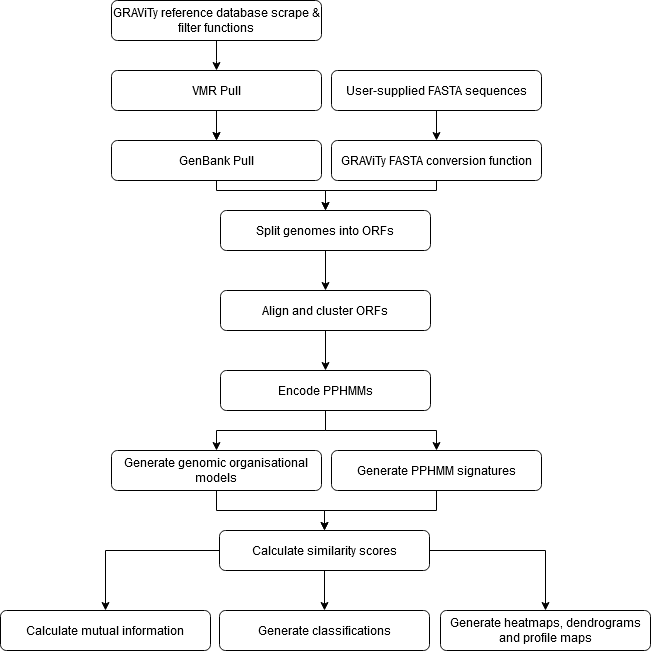

The diagram above was exported from draw.io. Its source (the exported page's mxGraphModel, read from the mxfile embedded in the PNG):
<mxGraphModel dx="1728" dy="945" grid="1" gridSize="10" guides="1" tooltips="1" connect="1" arrows="1" fold="1" page="1" pageScale="1" pageWidth="827" pageHeight="1169" math="0" shadow="0">
  <root>
    <mxCell id="0" />
    <mxCell id="1" parent="0" />
    <mxCell id="9nimuLzPNjgyIJXAy9rh-11" value="" style="edgeStyle=orthogonalEdgeStyle;rounded=0;orthogonalLoop=1;jettySize=auto;html=1;" parent="1" source="9nimuLzPNjgyIJXAy9rh-1" target="9nimuLzPNjgyIJXAy9rh-2" edge="1">
      <mxGeometry relative="1" as="geometry">
        <Array as="points">
          <mxPoint x="524" y="220" />
          <mxPoint x="413" y="220" />
        </Array>
      </mxGeometry>
    </mxCell>
    <mxCell id="9nimuLzPNjgyIJXAy9rh-1" value="GRAViTy FASTA conversion function" style="rounded=1;whiteSpace=wrap;html=1;" parent="1" vertex="1">
      <mxGeometry x="419" y="170" width="210" height="40" as="geometry" />
    </mxCell>
    <mxCell id="9nimuLzPNjgyIJXAy9rh-12" value="" style="edgeStyle=orthogonalEdgeStyle;rounded=0;orthogonalLoop=1;jettySize=auto;html=1;" parent="1" source="9nimuLzPNjgyIJXAy9rh-2" target="9nimuLzPNjgyIJXAy9rh-3" edge="1">
      <mxGeometry relative="1" as="geometry" />
    </mxCell>
    <mxCell id="9nimuLzPNjgyIJXAy9rh-2" value="Split genomes into ORFs" style="rounded=1;whiteSpace=wrap;html=1;" parent="1" vertex="1">
      <mxGeometry x="308" y="240" width="210" height="40" as="geometry" />
    </mxCell>
    <mxCell id="9nimuLzPNjgyIJXAy9rh-13" value="" style="edgeStyle=orthogonalEdgeStyle;rounded=0;orthogonalLoop=1;jettySize=auto;html=1;" parent="1" source="9nimuLzPNjgyIJXAy9rh-3" target="9nimuLzPNjgyIJXAy9rh-4" edge="1">
      <mxGeometry relative="1" as="geometry" />
    </mxCell>
    <mxCell id="9nimuLzPNjgyIJXAy9rh-3" value="Align and cluster ORFs" style="rounded=1;whiteSpace=wrap;html=1;" parent="1" vertex="1">
      <mxGeometry x="308" y="320" width="210" height="40" as="geometry" />
    </mxCell>
    <mxCell id="9nimuLzPNjgyIJXAy9rh-15" value="" style="edgeStyle=orthogonalEdgeStyle;rounded=0;orthogonalLoop=1;jettySize=auto;html=1;" parent="1" source="9nimuLzPNjgyIJXAy9rh-4" target="9nimuLzPNjgyIJXAy9rh-6" edge="1">
      <mxGeometry relative="1" as="geometry" />
    </mxCell>
    <mxCell id="9nimuLzPNjgyIJXAy9rh-4" value="Encode PPHMMs" style="rounded=1;whiteSpace=wrap;html=1;" parent="1" vertex="1">
      <mxGeometry x="308" y="400" width="210" height="40" as="geometry" />
    </mxCell>
    <mxCell id="9nimuLzPNjgyIJXAy9rh-5" value="Generate PPHMM signatures" style="rounded=1;whiteSpace=wrap;html=1;" parent="1" vertex="1">
      <mxGeometry x="419" y="480" width="210" height="40" as="geometry" />
    </mxCell>
    <mxCell id="9nimuLzPNjgyIJXAy9rh-17" value="" style="edgeStyle=orthogonalEdgeStyle;rounded=0;orthogonalLoop=1;jettySize=auto;html=1;" parent="1" source="9nimuLzPNjgyIJXAy9rh-6" target="9nimuLzPNjgyIJXAy9rh-7" edge="1">
      <mxGeometry relative="1" as="geometry" />
    </mxCell>
    <mxCell id="9nimuLzPNjgyIJXAy9rh-6" value="Generate genomic organisational models" style="rounded=1;whiteSpace=wrap;html=1;" parent="1" vertex="1">
      <mxGeometry x="199" y="480" width="210" height="40" as="geometry" />
    </mxCell>
    <mxCell id="9nimuLzPNjgyIJXAy9rh-18" value="" style="edgeStyle=orthogonalEdgeStyle;rounded=0;orthogonalLoop=1;jettySize=auto;html=1;" parent="1" source="9nimuLzPNjgyIJXAy9rh-7" target="9nimuLzPNjgyIJXAy9rh-9" edge="1">
      <mxGeometry relative="1" as="geometry" />
    </mxCell>
    <mxCell id="9nimuLzPNjgyIJXAy9rh-20" value="" style="edgeStyle=orthogonalEdgeStyle;rounded=0;orthogonalLoop=1;jettySize=auto;html=1;" parent="1" source="9nimuLzPNjgyIJXAy9rh-7" target="9nimuLzPNjgyIJXAy9rh-19" edge="1">
      <mxGeometry relative="1" as="geometry" />
    </mxCell>
    <mxCell id="9nimuLzPNjgyIJXAy9rh-22" value="" style="edgeStyle=orthogonalEdgeStyle;rounded=0;orthogonalLoop=1;jettySize=auto;html=1;" parent="1" source="9nimuLzPNjgyIJXAy9rh-7" target="9nimuLzPNjgyIJXAy9rh-21" edge="1">
      <mxGeometry relative="1" as="geometry" />
    </mxCell>
    <mxCell id="9nimuLzPNjgyIJXAy9rh-7" value="Calculate similarity scores" style="rounded=1;whiteSpace=wrap;html=1;" parent="1" vertex="1">
      <mxGeometry x="307" y="560" width="210" height="40" as="geometry" />
    </mxCell>
    <mxCell id="9nimuLzPNjgyIJXAy9rh-9" value="Generate classifications" style="rounded=1;whiteSpace=wrap;html=1;" parent="1" vertex="1">
      <mxGeometry x="307" y="640" width="210" height="40" as="geometry" />
    </mxCell>
    <mxCell id="9nimuLzPNjgyIJXAy9rh-19" value="Calculate mutual information" style="rounded=1;whiteSpace=wrap;html=1;" parent="1" vertex="1">
      <mxGeometry x="88" y="640" width="210" height="40" as="geometry" />
    </mxCell>
    <mxCell id="9nimuLzPNjgyIJXAy9rh-21" value="Generate heatmaps, dendrograms and profile maps" style="rounded=1;whiteSpace=wrap;html=1;" parent="1" vertex="1">
      <mxGeometry x="528" y="640" width="210" height="40" as="geometry" />
    </mxCell>
    <mxCell id="yGz3RSrzJ_yZFr9Hb96G-1" value="" style="endArrow=classic;html=1;rounded=0;exitX=0.5;exitY=1;exitDx=0;exitDy=0;entryX=0.5;entryY=0;entryDx=0;entryDy=0;" parent="1" source="9nimuLzPNjgyIJXAy9rh-4" target="9nimuLzPNjgyIJXAy9rh-5" edge="1">
      <mxGeometry width="50" height="50" relative="1" as="geometry">
        <mxPoint x="389" y="690" as="sourcePoint" />
        <mxPoint x="439" y="640" as="targetPoint" />
        <Array as="points">
          <mxPoint x="413" y="460" />
          <mxPoint x="524" y="460" />
        </Array>
      </mxGeometry>
    </mxCell>
    <mxCell id="yGz3RSrzJ_yZFr9Hb96G-2" value="" style="endArrow=classic;html=1;rounded=0;exitX=0.5;exitY=1;exitDx=0;exitDy=0;entryX=0.5;entryY=0;entryDx=0;entryDy=0;" parent="1" source="9nimuLzPNjgyIJXAy9rh-5" target="9nimuLzPNjgyIJXAy9rh-7" edge="1">
      <mxGeometry width="50" height="50" relative="1" as="geometry">
        <mxPoint x="389" y="690" as="sourcePoint" />
        <mxPoint x="439" y="640" as="targetPoint" />
        <Array as="points">
          <mxPoint x="524" y="540" />
          <mxPoint x="412" y="540" />
        </Array>
      </mxGeometry>
    </mxCell>
    <mxCell id="hsjBwHcShGtl-am24Qtc-10" value="" style="edgeStyle=orthogonalEdgeStyle;rounded=0;orthogonalLoop=1;jettySize=auto;html=1;" edge="1" parent="1" source="hsjBwHcShGtl-am24Qtc-3" target="hsjBwHcShGtl-am24Qtc-4">
      <mxGeometry relative="1" as="geometry" />
    </mxCell>
    <mxCell id="hsjBwHcShGtl-am24Qtc-3" value="VMR Pull" style="rounded=1;whiteSpace=wrap;html=1;" vertex="1" parent="1">
      <mxGeometry x="199" y="100" width="210" height="40" as="geometry" />
    </mxCell>
    <mxCell id="hsjBwHcShGtl-am24Qtc-4" value="GenBank Pull" style="rounded=1;whiteSpace=wrap;html=1;" vertex="1" parent="1">
      <mxGeometry x="199" y="170" width="210" height="40" as="geometry" />
    </mxCell>
    <mxCell id="hsjBwHcShGtl-am24Qtc-5" value="" style="edgeStyle=orthogonalEdgeStyle;rounded=0;orthogonalLoop=1;jettySize=auto;html=1;entryX=0.5;entryY=0;entryDx=0;entryDy=0;exitX=0.5;exitY=1;exitDx=0;exitDy=0;" edge="1" parent="1" source="hsjBwHcShGtl-am24Qtc-3" target="hsjBwHcShGtl-am24Qtc-4">
      <mxGeometry relative="1" as="geometry">
        <mxPoint x="423" y="290" as="sourcePoint" />
        <mxPoint x="423" y="330" as="targetPoint" />
      </mxGeometry>
    </mxCell>
    <mxCell id="hsjBwHcShGtl-am24Qtc-6" value="" style="edgeStyle=orthogonalEdgeStyle;rounded=0;orthogonalLoop=1;jettySize=auto;html=1;exitX=0.5;exitY=1;exitDx=0;exitDy=0;entryX=0.5;entryY=0;entryDx=0;entryDy=0;" edge="1" parent="1" source="hsjBwHcShGtl-am24Qtc-4" target="9nimuLzPNjgyIJXAy9rh-2">
      <mxGeometry relative="1" as="geometry">
        <mxPoint x="534" y="220" as="sourcePoint" />
        <mxPoint x="423" y="250" as="targetPoint" />
        <Array as="points">
          <mxPoint x="304" y="220" />
          <mxPoint x="413" y="220" />
        </Array>
      </mxGeometry>
    </mxCell>
    <mxCell id="hsjBwHcShGtl-am24Qtc-9" value="" style="edgeStyle=orthogonalEdgeStyle;rounded=0;orthogonalLoop=1;jettySize=auto;html=1;" edge="1" parent="1" source="hsjBwHcShGtl-am24Qtc-7">
      <mxGeometry relative="1" as="geometry">
        <mxPoint x="304" y="100" as="targetPoint" />
      </mxGeometry>
    </mxCell>
    <mxCell id="hsjBwHcShGtl-am24Qtc-7" value="GRAViTy reference database scrape &amp;amp; filter functions" style="rounded=1;whiteSpace=wrap;html=1;" vertex="1" parent="1">
      <mxGeometry x="199" y="30" width="210" height="40" as="geometry" />
    </mxCell>
    <mxCell id="hsjBwHcShGtl-am24Qtc-12" value="" style="edgeStyle=orthogonalEdgeStyle;rounded=0;orthogonalLoop=1;jettySize=auto;html=1;entryX=0.5;entryY=0;entryDx=0;entryDy=0;" edge="1" parent="1" source="hsjBwHcShGtl-am24Qtc-11" target="9nimuLzPNjgyIJXAy9rh-1">
      <mxGeometry relative="1" as="geometry" />
    </mxCell>
    <mxCell id="hsjBwHcShGtl-am24Qtc-11" value="User-supplied FASTA sequences" style="rounded=1;whiteSpace=wrap;html=1;" vertex="1" parent="1">
      <mxGeometry x="419" y="100" width="210" height="40" as="geometry" />
    </mxCell>
  </root>
</mxGraphModel>